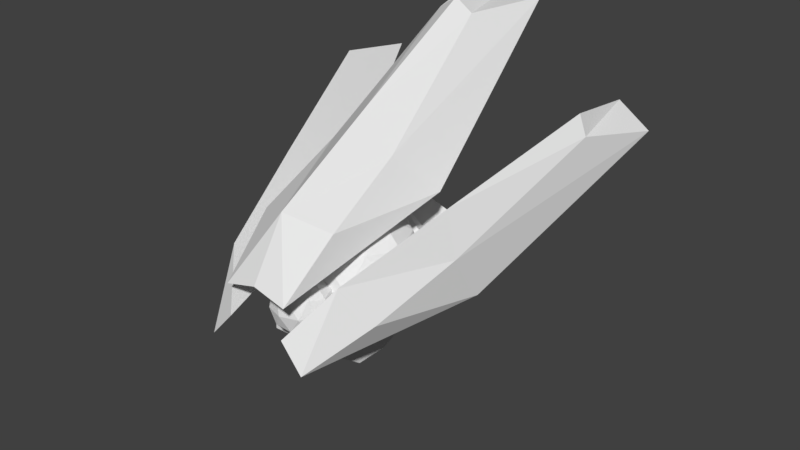 # Source: EnemyDrone.blend  (saved by Blender 2.78.0; exported with 4.5.12 LTS)
import bpy
from mathutils import Matrix  # noqa: F401  (used for matrix-valued properties, if any)

bpy.ops.wm.read_factory_settings(use_empty=True)
scene = bpy.context.scene
scene.name = 'Scene'

# ---- collections
col_collection_1 = bpy.data.collections.new('Collection 1'); scene.collection.children.link(col_collection_1)

# ---- world
world_world = bpy.data.worlds.new('World'); scene.world = world_world
world_world.color = (0.05088, 0.05088, 0.05088)
world_world.use_sun_shadow = False
world_world.sun_shadow_jitter_overblur = 0.0
world_world.cycles.sampling_method = 'MANUAL'

# ---- meshes
me_icosphere_006 = bpy.data.meshes.new('Icosphere.006')
me_icosphere_006.from_pydata([(0.4029, -3.121, 1.231), (0.4029, -3.453, 1.655), (0.4029, -2.762, 1.231), (0.4029, -2.271, 1.596), (0.4029, -2.271, 1.417), (0.4029, -3.453, 1.475), (0.6291, -2.447, 1.763), (0.4889, -2.147, 1.858), (0.4889, -2.049, 1.576), (0.7944, -1.925, 1.749), (0.7944, -2.023, 2.031), (0.5218, -1.94, 1.997), (0.5092, -1.96, 1.773), (0.486, -2.344, 1.891), (0.5188, -2.136, 2.029), (0.2084, -2.271, 1.596), (0.2084, -3.121, 1.231), (0.2084, -2.271, 1.417), (0.2084, -2.762, 1.231), (0.2084, -3.453, 1.655), (0.2084, -3.453, 1.475), (0.2515, -2.049, 1.574), (0.2515, -2.098, 1.949), (0.4042, -1.601, 1.873), (0.4042, -1.65, 2.248), (0.2679, -1.893, 2.086), (0.25, -2.295, 2.109), (0.2664, -2.09, 2.245), (0.2983, -1.637, 2.154), (0.2564, -1.62, 2.016), (0.13, -1.616, 2.01), (0.1078, -1.613, 2.143), (0.7039, -1.673, 2.08), (0.5262, -1.654, 2.13), (0.5286, -1.64, 2.017), (0.6899, -1.649, 2.013), (0.2983, -1.637, 2.154), (0.2564, -1.62, 2.016), (0.13, -1.616, 2.01), (0.1078, -1.613, 2.143), (0.7039, -1.673, 2.08), (0.5262, -1.654, 2.13), (0.5286, -1.64, 2.017), (0.6899, -1.649, 2.013), (0.31, -1.503, 2.16), (0.2681, -1.486, 2.022), (0.1417, -1.481, 2.017), (0.1195, -1.479, 2.149), (0.7117, -1.607, 2.094), (0.5341, -1.587, 2.143), (0.5364, -1.573, 2.031), (0.6977, -1.583, 2.026), (-0.3749, -3.121, 1.231), (-0.3749, -3.453, 1.655), (-0.3749, -2.762, 1.231), (-0.3749, -2.271, 1.596), (-0.3749, -2.271, 1.417), (-0.3749, -3.453, 1.475), (0.01398, -2.762, 1.231), (0.01398, -2.271, 1.596), (0.01398, -3.121, 1.231), (0.01398, -3.453, 1.655), (0.01398, -3.453, 1.475), (0.01398, -2.271, 1.417), (-0.6011, -2.447, 1.763), (0.01398, -2.049, 2.04), (-0.461, -2.147, 1.858), (-0.461, -2.049, 1.576), (0.01398, -2.049, 1.572), (0.01398, -1.601, 1.871), (-0.7664, -1.925, 1.749), (0.01398, -1.601, 2.339), (-0.7664, -2.023, 2.031), (-0.4938, -1.94, 1.997), (0.01398, -1.847, 2.175), (-0.4812, -1.96, 1.773), (0.01398, -2.246, 2.326), (-0.458, -2.344, 1.891), (0.01398, -2.044, 2.461), (-0.4909, -2.136, 2.029), (-0.1805, -2.271, 1.596), (-0.1805, -3.121, 1.231), (-0.1805, -2.271, 1.417), (-0.1805, -2.762, 1.231), (-0.1805, -3.453, 1.655), (-0.1805, -3.453, 1.475), (-0.2235, -2.049, 1.574), (-0.2235, -2.098, 1.949), (-0.3762, -1.601, 1.873), (-0.3762, -1.65, 2.248), (-0.2399, -1.893, 2.086), (-0.222, -2.295, 2.109), (-0.2384, -2.09, 2.245), (-0.2704, -1.637, 2.154), (-0.2284, -1.62, 2.016), (-0.1021, -1.616, 2.01), (-0.07986, -1.613, 2.143), (-0.6759, -1.673, 2.08), (-0.4983, -1.654, 2.13), (-0.5006, -1.64, 2.017), (-0.6619, -1.649, 2.013), (0.01398, -1.601, 2.339), (0.01398, -1.601, 1.871), (-0.2704, -1.637, 2.154), (-0.2284, -1.62, 2.016), (-0.1021, -1.616, 2.01), (-0.07986, -1.613, 2.143), (-0.6759, -1.673, 2.08), (-0.4983, -1.654, 2.13), (-0.5006, -1.64, 2.017), (-0.6619, -1.649, 2.013), (-0.2821, -1.503, 2.16), (-0.2401, -1.486, 2.022), (-0.1138, -1.481, 2.017), (-0.09156, -1.479, 2.149), (-0.6837, -1.607, 2.094), (-0.5061, -1.587, 2.143), (-0.5084, -1.573, 2.031), (-0.6697, -1.583, 2.026)], [], [(3, 4, 8, 7), (3, 1, 6), (18, 2, 0, 16), (2, 4, 5, 0), (18, 17, 4, 2), (16, 20, 62, 60), (15, 59, 61, 19), (20, 19, 61, 62), (22, 7, 13, 26), (5, 4, 6, 1), (4, 3, 6), (15, 3, 7, 22), (17, 63, 68, 21), (23, 24, 33, 34, 35, 32, 10, 9), (7, 12, 11), (21, 68, 69, 23), (26, 13, 14, 27), (11, 12, 7, 8, 9, 10), (25, 11, 10, 24), (7, 11, 14, 13), (25, 74, 78, 27), (11, 25, 27, 14), (74, 25, 24, 71), (76, 26, 27, 78), (8, 21, 23, 9), (69, 71, 31, 30, 29, 28, 24, 23), (4, 17, 21, 8), (59, 15, 22, 65), (65, 22, 26, 76), (5, 1, 19, 20), (3, 15, 19, 1), (0, 5, 20, 16), (58, 63, 17, 18), (58, 18, 16, 60), (36, 37, 45, 44), (24, 28, 31, 71), (32, 35, 43, 40), (10, 32, 33, 24), (30, 31, 39, 38), (40, 43, 51, 48), (33, 32, 40, 41), (31, 28, 36, 39), (28, 29, 37, 36), (34, 33, 41, 42), (29, 30, 38, 37), (35, 34, 42, 43), (44, 45, 46, 47), (39, 36, 44, 47), (37, 38, 46, 45), (38, 39, 47, 46), (48, 51, 50, 49), (42, 41, 49, 50), (43, 42, 50, 51), (41, 40, 48, 49), (55, 66, 67, 56), (55, 64, 53), (83, 81, 52, 54), (54, 52, 57, 56), (83, 54, 56, 82), (81, 60, 62, 85), (80, 84, 61, 59), (85, 62, 61, 84), (87, 91, 77, 66), (57, 53, 64, 56), (56, 64, 55), (80, 87, 66, 55), (82, 86, 68, 63), (88, 70, 72, 97, 100, 99, 98, 89), (66, 73, 75), (86, 88, 69, 68), (91, 92, 79, 77), (73, 72, 70, 67, 66, 75), (90, 89, 72, 73), (66, 77, 79, 73), (90, 92, 78, 74), (73, 79, 92, 90), (74, 71, 89, 90), (76, 78, 92, 91), (67, 70, 88, 86), (69, 88, 89, 93, 94, 95, 96, 71), (56, 67, 86, 82), (59, 65, 87, 80), (65, 76, 91, 87), (57, 85, 84, 53), (55, 53, 84, 80), (52, 81, 85, 57), (58, 83, 82, 63), (58, 60, 81, 83), (103, 111, 112, 104), (89, 71, 96, 93), (97, 107, 110, 100), (72, 89, 98, 97), (95, 105, 106, 96), (107, 115, 118, 110), (98, 108, 107, 97), (96, 106, 103, 93), (93, 103, 104, 94), (99, 109, 108, 98), (71, 101, 102, 69), (94, 104, 105, 95), (100, 110, 109, 99), (111, 114, 113, 112), (106, 114, 111, 103), (104, 112, 113, 105), (105, 113, 114, 106), (115, 116, 117, 118), (109, 117, 116, 108), (110, 118, 117, 109), (108, 116, 115, 107)])
_uv = me_icosphere_006.uv_layers.new(name='UVMap')
_uv.uv.foreach_set('vector', [0.4423, 0.3325, 0.4409, 0.194, 0.565, 0.2486, 0.5798, 0.363, 0.4423, 0.3325, 0.1467, 0.3729, 0.2479, 0.3323, 0.2244, 0.1404, 0.253, 0.2101, 0.1652, 0.2634, 0.1098, 0.2222, 0.253, 0.2101, 0.4409, 0.194, 0.1345, 0.345, 0.1652, 0.2634, 0.2244, 0.1404, 0.4505, 0.1034, 0.4409, 0.194, 0.253, 0.2101, 0.1098, 0.2222, 0.08281, 0.3604, 0.0001321, 0.3924, 0.02414, 0.1685, 0.4277, 0.4041, 0.4244, 0.4691, 0.06526, 0.4689, 0.1152, 0.4121, 0.08281, 0.3604, 0.1152, 0.4121, 0.06526, 0.4689, 0.0001321, 0.3924, 0.5585, 0.4221, 0.5798, 0.363, 0.5956, 0.3974, 0.6055, 0.427, 0.1345, 0.345, 0.4409, 0.194, 0.2479, 0.3323, 0.1467, 0.3729, 0.4409, 0.194, 0.4423, 0.3325, 0.2479, 0.3323, 0.4277, 0.4041, 0.4423, 0.3325, 0.5798, 0.363, 0.5585, 0.4221, 0.4505, 0.1034, 0.4555, 0.0001321, 0.6219, 0.02619, 0.5817, 0.147, 0.7268, 0.2663, 0.7333, 0.3596, 0.7071, 0.3262, 0.7055, 0.3027, 0.6858, 0.308, 0.6847, 0.3166, 0.6632, 0.3213, 0.6519, 0.2975, 0.5798, 0.363, 0.6125, 0.3179, 0.6474, 0.3578, 0.5817, 0.147, 0.6219, 0.02619, 0.8782, 0.2024, 0.7268, 0.2663, 0.6055, 0.427, 0.5956, 0.3974, 0.62, 0.383, 0.6426, 0.4301, 0.6474, 0.3578, 0.6125, 0.3179, 0.5798, 0.363, 0.565, 0.2486, 0.6519, 0.2975, 0.6632, 0.3213, 0.6844, 0.4035, 0.6474, 0.3578, 0.6632, 0.3213, 0.7333, 0.3596, 0.5798, 0.363, 0.6474, 0.3578, 0.62, 0.383, 0.5956, 0.3974, 0.6844, 0.4035, 0.7208, 0.4693, 0.6477, 0.4693, 0.6426, 0.4301, 0.6474, 0.3578, 0.6844, 0.4035, 0.6426, 0.4301, 0.62, 0.383, 0.7208, 0.4693, 0.6844, 0.4035, 0.7333, 0.3596, 0.8745, 0.468, 0.622, 0.4693, 0.6055, 0.427, 0.6426, 0.4301, 0.6477, 0.4693, 0.565, 0.2486, 0.5817, 0.147, 0.7268, 0.2663, 0.6519, 0.2975, 0.8782, 0.2024, 0.8745, 0.468, 0.8309, 0.3436, 0.8244, 0.2821, 0.7689, 0.2938, 0.7623, 0.3406, 0.7333, 0.3596, 0.7268, 0.2663, 0.4409, 0.194, 0.4505, 0.1034, 0.5817, 0.147, 0.565, 0.2486, 0.4244, 0.4691, 0.4277, 0.4041, 0.5585, 0.4221, 0.5681, 0.4692, 0.5681, 0.4692, 0.5585, 0.4221, 0.6055, 0.427, 0.622, 0.4693, 0.1345, 0.345, 0.1467, 0.3729, 0.1152, 0.4121, 0.08281, 0.3604, 0.4423, 0.3325, 0.4277, 0.4041, 0.1152, 0.4121, 0.1467, 0.3729, 0.1652, 0.2634, 0.1345, 0.345, 0.08281, 0.3604, 0.1098, 0.2222, 0.1853, 0.05495, 0.4555, 0.0001321, 0.4505, 0.1034, 0.2244, 0.1404, 0.1853, 0.05495, 0.2244, 0.1404, 0.1098, 0.2222, 0.02414, 0.1685, 0.9922, 0.1078, 0.9999, 0.206, 0.9489, 0.1518, 0.9504, 0.1464, 0.7333, 0.3596, 0.7623, 0.3406, 0.8309, 0.3436, 0.8745, 0.468, 0.6847, 0.3166, 0.6858, 0.308, 0.686, 0.3081, 0.6849, 0.3163, 0.6632, 0.3213, 0.6847, 0.3166, 0.7071, 0.3262, 0.7333, 0.3596, 0.8244, 0.2821, 0.8309, 0.3436, 0.8295, 0.3425, 0.8236, 0.2835, 0.9636, 0.2891, 0.9674, 0.3427, 0.934, 0.3183, 0.9361, 0.3062, 0.7071, 0.3262, 0.6847, 0.3166, 0.6849, 0.3163, 0.7065, 0.3255, 0.8309, 0.3436, 0.7623, 0.3406, 0.7633, 0.3392, 0.8295, 0.3425, 0.7623, 0.3406, 0.7689, 0.2938, 0.7699, 0.2945, 0.7633, 0.3392, 0.7055, 0.3027, 0.7071, 0.3262, 0.7065, 0.3255, 0.7052, 0.3033, 0.7689, 0.2938, 0.8244, 0.2821, 0.8236, 0.2835, 0.7699, 0.2945, 0.6858, 0.308, 0.7055, 0.3027, 0.7052, 0.3033, 0.686, 0.3081, 0.9504, 0.1464, 0.9489, 0.1518, 0.9443, 0.153, 0.9442, 0.1483, 0.8785, 0.1078, 0.9922, 0.1078, 0.9504, 0.1464, 0.9442, 0.1483, 0.9999, 0.206, 0.909, 0.1995, 0.9443, 0.153, 0.9489, 0.1518, 0.909, 0.1995, 0.8785, 0.1078, 0.9442, 0.1483, 0.9443, 0.153, 0.9361, 0.3062, 0.934, 0.3183, 0.9123, 0.3208, 0.9132, 0.3044, 0.8902, 0.3427, 0.8785, 0.2729, 0.9132, 0.3044, 0.9123, 0.3208, 0.9674, 0.3427, 0.8902, 0.3427, 0.9123, 0.3208, 0.934, 0.3183, 0.8785, 0.2729, 0.9636, 0.2891, 0.9361, 0.3062, 0.9132, 0.3044, 0.442, 0.6056, 0.5797, 0.5754, 0.5645, 0.6896, 0.4405, 0.7439, 0.442, 0.6056, 0.2479, 0.6056, 0.1467, 0.5649, 0.2242, 0.7973, 0.1098, 0.7155, 0.1651, 0.6744, 0.2528, 0.7276, 0.2528, 0.7276, 0.1651, 0.6744, 0.1345, 0.5927, 0.4405, 0.7439, 0.2242, 0.7973, 0.2528, 0.7276, 0.4405, 0.7439, 0.45, 0.8342, 0.1098, 0.7155, 0.02413, 0.7691, 0.0001321, 0.5454, 0.0828, 0.5774, 0.4276, 0.534, 0.1152, 0.5257, 0.06526, 0.4689, 0.4244, 0.4691, 0.0828, 0.5774, 0.0001321, 0.5454, 0.06526, 0.4689, 0.1152, 0.5257, 0.5584, 0.5163, 0.6055, 0.5115, 0.5955, 0.5411, 0.5797, 0.5754, 0.1345, 0.5927, 0.1467, 0.5649, 0.2479, 0.6056, 0.4405, 0.7439, 0.4405, 0.7439, 0.2479, 0.6056, 0.442, 0.6056, 0.4276, 0.534, 0.5584, 0.5163, 0.5797, 0.5754, 0.442, 0.6056, 0.45, 0.8342, 0.5809, 0.7909, 0.6208, 0.9115, 0.4548, 0.9373, 0.7253, 0.6723, 0.6515, 0.6411, 0.6629, 0.6175, 0.6844, 0.6223, 0.6854, 0.6309, 0.7048, 0.6362, 0.7067, 0.613, 0.7336, 0.5796, 0.5797, 0.5754, 0.6473, 0.5808, 0.6123, 0.6206, 0.5809, 0.7909, 0.7253, 0.6723, 0.8771, 0.7366, 0.6208, 0.9115, 0.6055, 0.5115, 0.6425, 0.5085, 0.6199, 0.5555, 0.5955, 0.5411, 0.6473, 0.5808, 0.6629, 0.6175, 0.6515, 0.6411, 0.5645, 0.6896, 0.5797, 0.5754, 0.6123, 0.6206, 0.6844, 0.5352, 0.7336, 0.5796, 0.6629, 0.6175, 0.6473, 0.5808, 0.5797, 0.5754, 0.5955, 0.5411, 0.6199, 0.5555, 0.6473, 0.5808, 0.6844, 0.5352, 0.6425, 0.5085, 0.6477, 0.4693, 0.7208, 0.4693, 0.6473, 0.5808, 0.6199, 0.5555, 0.6425, 0.5085, 0.6844, 0.5352, 0.7208, 0.4693, 0.8745, 0.468, 0.7336, 0.5796, 0.6844, 0.5352, 0.622, 0.4693, 0.6477, 0.4693, 0.6425, 0.5085, 0.6055, 0.5115, 0.5645, 0.6896, 0.6515, 0.6411, 0.7253, 0.6723, 0.5809, 0.7909, 0.8771, 0.7366, 0.7253, 0.6723, 0.7336, 0.5796, 0.7635, 0.5984, 0.7662, 0.6466, 0.8217, 0.6557, 0.8308, 0.5924, 0.8745, 0.468, 0.4405, 0.7439, 0.5645, 0.6896, 0.5809, 0.7909, 0.45, 0.8342, 0.4244, 0.4691, 0.5681, 0.4692, 0.5584, 0.5163, 0.4276, 0.534, 0.5681, 0.4692, 0.622, 0.4693, 0.6055, 0.5115, 0.5584, 0.5163, 0.1345, 0.5927, 0.0828, 0.5774, 0.1152, 0.5257, 0.1467, 0.5649, 0.442, 0.6056, 0.1467, 0.5649, 0.1152, 0.5257, 0.4276, 0.534, 0.1651, 0.6744, 0.1098, 0.7155, 0.0828, 0.5774, 0.1345, 0.5927, 0.1851, 0.8826, 0.2242, 0.7973, 0.45, 0.8342, 0.4548, 0.9373, 0.1851, 0.8826, 0.02413, 0.7691, 0.1098, 0.7155, 0.2242, 0.7973, 0.8785, 0.009014, 0.9231, 0.04425, 0.9251, 0.04955, 0.8785, 0.1075, 0.7336, 0.5796, 0.8745, 0.468, 0.8308, 0.5924, 0.7635, 0.5984, 0.6844, 0.6223, 0.6846, 0.6226, 0.6856, 0.6307, 0.6854, 0.6309, 0.6629, 0.6175, 0.7336, 0.5796, 0.7067, 0.613, 0.6844, 0.6223, 0.8217, 0.6557, 0.8209, 0.6544, 0.8292, 0.5935, 0.8308, 0.5924, 0.8922, 0.2062, 0.9161, 0.2282, 0.916, 0.2404, 0.8785, 0.2582, 0.7067, 0.613, 0.7062, 0.6136, 0.6846, 0.6226, 0.6844, 0.6223, 0.8308, 0.5924, 0.8292, 0.5935, 0.7644, 0.5997, 0.7635, 0.5984, 0.7635, 0.5984, 0.7644, 0.5997, 0.7672, 0.6458, 0.7662, 0.6466, 0.7048, 0.6362, 0.7045, 0.6357, 0.7062, 0.6136, 0.7067, 0.613, 0.8848, 0.524, 0.8817, 0.524, 0.8785, 0.343, 0.8817, 0.343, 0.7662, 0.6466, 0.7672, 0.6458, 0.8209, 0.6544, 0.8217, 0.6557, 0.6854, 0.6309, 0.6856, 0.6307, 0.7045, 0.6357, 0.7048, 0.6362, 0.9231, 0.04425, 0.9295, 0.04571, 0.9297, 0.05036, 0.9251, 0.04955, 0.9918, 0.0001321, 0.9295, 0.04571, 0.9231, 0.04425, 0.8785, 0.009014, 0.8785, 0.1075, 0.9251, 0.04955, 0.9297, 0.05036, 0.9686, 0.09401, 0.9686, 0.09401, 0.9297, 0.05036, 0.9295, 0.04571, 0.9918, 0.0001321, 0.9161, 0.2282, 0.9389, 0.2307, 0.9367, 0.247, 0.916, 0.2404, 0.9544, 0.2726, 0.9367, 0.247, 0.9389, 0.2307, 0.9789, 0.2062, 0.8785, 0.2582, 0.916, 0.2404, 0.9367, 0.247, 0.9544, 0.2726, 0.9789, 0.2062, 0.9389, 0.2307, 0.9161, 0.2282, 0.8922, 0.2062])
me_icosphere_006.use_remesh_preserve_volume = False
me_icosphere_006.use_remesh_preserve_attributes = False
me_icosphere_006.use_mirror_vertex_groups = False
me_icosphere_006.update()
me_icosphere_005 = bpy.data.meshes.new('Icosphere.005')
me_icosphere_005.from_pydata([(-4.575e-10, -2.737, 1.375), (0.4903, -3.093, 1.749), (-0.1873, -3.314, 1.749), (-0.6061, -2.737, 1.749), (-0.1873, -2.161, 1.749), (0.4903, -2.381, 1.749), (0.1873, -3.314, 2.355), (-0.4903, -3.093, 2.355), (-0.4903, -2.381, 2.355), (0.1873, -2.161, 2.355), (0.6061, -2.737, 2.355), (-4.575e-10, -2.737, 2.73), (-0.1101, -3.076, 1.476), (0.2882, -2.947, 1.476), (0.1781, -3.285, 1.696), (0.5764, -2.737, 1.696), (0.2882, -2.528, 1.476), (-0.3563, -2.737, 1.476), (-0.4663, -3.076, 1.696), (-0.1101, -2.398, 1.476), (-0.4663, -2.398, 1.696), (0.1781, -2.189, 1.696), (0.6445, -2.947, 2.052), (0.6445, -2.528, 2.052), (-4.575e-10, -3.415, 2.052), (0.3983, -3.285, 2.052), (-0.6445, -2.947, 2.052), (-0.3983, -3.285, 2.052), (-0.3983, -2.189, 2.052), (-0.6445, -2.528, 2.052), (0.3983, -2.189, 2.052), (-4.575e-10, -2.059, 2.052), (0.4663, -3.076, 2.409), (-0.1781, -3.285, 2.409), (-0.5764, -2.737, 2.409), (-0.1781, -2.189, 2.409), (0.4663, -2.398, 2.409), (0.1101, -3.076, 2.629), (0.3563, -2.737, 2.629), (-0.2882, -2.947, 2.629), (-0.2882, -2.528, 2.629), (0.1101, -2.398, 2.629)], [], [(0, 13, 12), (1, 13, 15), (0, 12, 17), (0, 17, 19), (0, 19, 16), (1, 15, 22), (2, 14, 24), (3, 18, 26), (4, 20, 28), (5, 21, 30), (1, 22, 25), (2, 24, 27), (3, 26, 29), (4, 28, 31), (5, 30, 23), (6, 32, 37), (7, 33, 39), (8, 34, 40), (9, 35, 41), (10, 36, 38), (38, 41, 11), (38, 36, 41), (36, 9, 41), (41, 40, 11), (41, 35, 40), (35, 8, 40), (40, 39, 11), (40, 34, 39), (34, 7, 39), (39, 37, 11), (39, 33, 37), (33, 6, 37), (37, 38, 11), (37, 32, 38), (32, 10, 38), (23, 36, 10), (23, 30, 36), (30, 9, 36), (31, 35, 9), (31, 28, 35), (28, 8, 35), (29, 34, 8), (29, 26, 34), (26, 7, 34), (27, 33, 7), (27, 24, 33), (24, 6, 33), (25, 32, 6), (25, 22, 32), (22, 10, 32), (30, 31, 9), (30, 21, 31), (21, 4, 31), (28, 29, 8), (28, 20, 29), (20, 3, 29), (26, 27, 7), (26, 18, 27), (18, 2, 27), (24, 25, 6), (24, 14, 25), (14, 1, 25), (22, 23, 10), (22, 15, 23), (15, 5, 23), (16, 21, 5), (16, 19, 21), (19, 4, 21), (19, 20, 4), (19, 17, 20), (17, 3, 20), (17, 18, 3), (17, 12, 18), (12, 2, 18), (15, 16, 5), (15, 13, 16), (13, 0, 16), (12, 14, 2), (12, 13, 14), (13, 1, 14)])
_uv = me_icosphere_005.uv_layers.new(name='UVMap')
_uv.uv.foreach_set('vector', [0.7988, 0.1122, 0.7496, 7.253e-05, 0.9044, 0.05037, 0.2988, 0.1125, 0.2497, 0.0006092, 0.4042, 0.0508, 0.7988, 0.1122, 0.9044, 0.05037, 0.8659, 0.1788, 0.7988, 0.1122, 0.8659, 0.1788, 0.7722, 0.1942, 0.7988, 0.1122, 0.7722, 0.1942, 0.7054, 0.1266, 0.2988, 0.1125, 0.4042, 0.0508, 0.3657, 0.179, 0.1216, 0.17, 0.2055, 0.1269, 0.1912, 0.2206, 0.9085, 0.2632, 0.9999, 0.1818, 0.9999, 0.3446, 0.7497, 0.2632, 0.8223, 0.2632, 0.7722, 0.3322, 0.6213, 0.1698, 0.691, 0.2205, 0.6062, 0.2632, 0.2988, 0.1125, 0.3657, 0.179, 0.2722, 0.1943, 0.1216, 0.17, 0.1912, 0.2206, 0.1065, 0.2632, 0.9085, 0.2632, 0.9999, 0.3446, 0.8659, 0.3475, 0.7497, 0.2632, 0.7722, 0.3322, 0.691, 0.3058, 0.6213, 0.1698, 0.6062, 0.2632, 0.4995, 0.1819, 0.2498, 0.2632, 0.3222, 0.2632, 0.2722, 0.332, 0.1216, 0.3563, 0.1912, 0.3057, 0.2055, 0.3994, 0.7988, 0.4142, 0.9044, 0.476, 0.7496, 0.5263, 0.6213, 0.3565, 0.7054, 0.3997, 0.5952, 0.4761, 0.4083, 0.2632, 0.4995, 0.3444, 0.3657, 0.3474, 0.3657, 0.3474, 0.4042, 0.4755, 0.2988, 0.4139, 0.3657, 0.3474, 0.4995, 0.3444, 0.4042, 0.4755, 0.4995, 0.3444, 0.6213, 0.3565, 0.5952, 0.4761, 0.4042, 0.4755, 0.2497, 0.5257, 0.2988, 0.4139, 0.5952, 0.4761, 0.7054, 0.3997, 0.7496, 0.5263, 0.7054, 0.3997, 0.7988, 0.4142, 0.7496, 0.5263, 0.2497, 0.5257, 0.2055, 0.3994, 0.2988, 0.4139, 0.2497, 0.5257, 0.09555, 0.4756, 0.2055, 0.3994, 0.09555, 0.4756, 0.1216, 0.3563, 0.2055, 0.3994, 0.2055, 0.3994, 0.2722, 0.332, 0.2988, 0.4139, 0.2055, 0.3994, 0.1912, 0.3057, 0.2722, 0.332, 0.1912, 0.3057, 0.2498, 0.2632, 0.2722, 0.332, 0.2722, 0.332, 0.3657, 0.3474, 0.2988, 0.4139, 0.2722, 0.332, 0.3222, 0.2632, 0.3657, 0.3474, 0.3222, 0.2632, 0.4083, 0.2632, 0.3657, 0.3474, 0.4995, 0.1819, 0.4995, 0.3444, 0.4083, 0.2632, 0.4995, 0.1819, 0.6062, 0.2632, 0.4995, 0.3444, 0.6062, 0.2632, 0.6213, 0.3565, 0.4995, 0.3444, 0.691, 0.3058, 0.7054, 0.3997, 0.6213, 0.3565, 0.691, 0.3058, 0.7722, 0.3322, 0.7054, 0.3997, 0.7722, 0.3322, 0.7988, 0.4142, 0.7054, 0.3997, 0.8659, 0.3475, 0.9044, 0.476, 0.7988, 0.4142, 0.8659, 0.3475, 0.9999, 0.3446, 0.9044, 0.476, 7.253e-05, 0.3442, 0.1216, 0.3563, 0.09555, 0.4756, 0.1065, 0.2632, 0.1912, 0.3057, 0.1216, 0.3563, 0.1065, 0.2632, 0.1912, 0.2206, 0.1912, 0.3057, 0.1912, 0.2206, 0.2498, 0.2632, 0.1912, 0.3057, 0.2722, 0.1943, 0.3222, 0.2632, 0.2498, 0.2632, 0.2722, 0.1943, 0.3657, 0.179, 0.3222, 0.2632, 0.3657, 0.179, 0.4083, 0.2632, 0.3222, 0.2632, 0.6062, 0.2632, 0.691, 0.3058, 0.6213, 0.3565, 0.6062, 0.2632, 0.691, 0.2205, 0.691, 0.3058, 0.691, 0.2205, 0.7497, 0.2632, 0.691, 0.3058, 0.7722, 0.3322, 0.8659, 0.3475, 0.7988, 0.4142, 0.7722, 0.3322, 0.8223, 0.2632, 0.8659, 0.3475, 0.8223, 0.2632, 0.9085, 0.2632, 0.8659, 0.3475, 7.253e-05, 0.3442, 0.1065, 0.2632, 0.1216, 0.3563, 7.253e-05, 0.3442, 7.253e-05, 0.1821, 0.1065, 0.2632, 7.253e-05, 0.1821, 0.1216, 0.17, 0.1065, 0.2632, 0.1912, 0.2206, 0.2722, 0.1943, 0.2498, 0.2632, 0.1912, 0.2206, 0.2055, 0.1269, 0.2722, 0.1943, 0.2055, 0.1269, 0.2988, 0.1125, 0.2722, 0.1943, 0.3657, 0.179, 0.4995, 0.1819, 0.4083, 0.2632, 0.3657, 0.179, 0.4042, 0.0508, 0.4995, 0.1819, 0.5952, 0.05027, 0.6213, 0.1698, 0.4995, 0.1819, 0.7054, 0.1266, 0.691, 0.2205, 0.6213, 0.1698, 0.7054, 0.1266, 0.7722, 0.1942, 0.691, 0.2205, 0.7722, 0.1942, 0.7497, 0.2632, 0.691, 0.2205, 0.7722, 0.1942, 0.8223, 0.2632, 0.7497, 0.2632, 0.7722, 0.1942, 0.8659, 0.1788, 0.8223, 0.2632, 0.8659, 0.1788, 0.9085, 0.2632, 0.8223, 0.2632, 0.8659, 0.1788, 0.9999, 0.1818, 0.9085, 0.2632, 0.8659, 0.1788, 0.9044, 0.05037, 0.9999, 0.1818, 0.09555, 0.0507, 0.1216, 0.17, 7.253e-05, 0.1821, 0.5952, 0.05027, 0.7054, 0.1266, 0.6213, 0.1698, 0.5952, 0.05027, 0.7496, 7.253e-05, 0.7054, 0.1266, 0.7496, 7.253e-05, 0.7988, 0.1122, 0.7054, 0.1266, 0.09555, 0.0507, 0.2055, 0.1269, 0.1216, 0.17, 0.09555, 0.0507, 0.2497, 0.0006092, 0.2055, 0.1269, 0.2497, 0.0006092, 0.2988, 0.1125, 0.2055, 0.1269])
me_icosphere_005.use_remesh_preserve_volume = False
me_icosphere_005.use_remesh_preserve_attributes = False
me_icosphere_005.use_mirror_vertex_groups = False
me_icosphere_005.update()
me_icosphere_004 = bpy.data.meshes.new('Icosphere.004')
me_icosphere_004.from_pydata([(0.5684, -4.07, 1.648), (0.9139, -3.469, 2.018), (1.144, -2.256, 1.877), (1.122, -2.588, 2.386), (1.768, -0.3248, 3.11), (1.543, -1.157, 3.251), (0.6534, -2.235, 2.317), (1.011, -2.569, 2.87), (0.3265, -4.058, 1.922), (0.6578, -3.665, 2.398), (1.409, -0.3123, 3.349), (1.457, -1.148, 3.464)], [], [(2, 3, 1, 0), (6, 2, 0, 8), (7, 3, 5, 11), (10, 11, 5, 4), (3, 2, 4, 5), (2, 6, 10, 4), (3, 7, 9, 1), (0, 1, 9, 8), (6, 8, 9, 7, 11, 10)])
_uv = me_icosphere_004.uv_layers.new(name='UVMap')
_uv.uv.foreach_set('vector', [0.2119, 0.404, 0.2054, 0.4748, 0.09163, 0.4853, 8.347e-05, 0.4769, 0.2743, 0.0771, 0.2708, 8.347e-05, 0.4943, 0.01513, 0.4948, 0.05788, 0.7193, 0.08049, 0.7001, 0.02576, 0.8995, 0.0553, 0.9067, 0.08117, 0.9999, 0.04838, 0.9067, 0.08117, 0.8995, 0.0553, 0.9854, 8.347e-05, 0.2054, 0.4748, 0.2119, 0.404, 0.4888, 0.4247, 0.4067, 0.4853, 0.2708, 8.347e-05, 0.2743, 0.0771, 0.00659, 0.1119, 8.347e-05, 0.06192, 0.7001, 0.02576, 0.7193, 0.08049, 0.5738, 0.07918, 0.586, 0.02225, 0.4943, 0.01513, 0.586, 0.02225, 0.5738, 0.07918, 0.4948, 0.05788, 0.6206, 0.2399, 0.4948, 0.05788, 0.5738, 0.07918, 0.6806, 0.178, 0.8168, 0.3068, 0.8352, 0.4038])
me_icosphere_004.use_remesh_preserve_volume = False
me_icosphere_004.use_remesh_preserve_attributes = False
me_icosphere_004.use_mirror_vertex_groups = False
me_icosphere_004.update()
me_icosphere_003 = bpy.data.meshes.new('Icosphere.003')
me_icosphere_003.from_pydata([(-0.5638, -4.07, 1.648), (-0.9093, -3.469, 2.018), (-1.14, -2.256, 1.877), (-1.117, -2.588, 2.386), (-1.763, -0.3248, 3.11), (-1.539, -1.157, 3.251), (-0.6488, -2.235, 2.317), (-1.006, -2.569, 2.87), (-0.3219, -4.058, 1.922), (-0.6531, -3.665, 2.398), (-1.405, -0.3123, 3.349), (-1.452, -1.148, 3.464)], [], [(2, 0, 1, 3), (6, 8, 0, 2), (7, 11, 5, 3), (10, 4, 5, 11), (3, 5, 4, 2), (2, 4, 10, 6), (3, 1, 9, 7), (0, 8, 9, 1), (6, 10, 11, 7, 9, 8)])
_uv = me_icosphere_003.uv_layers.new(name='UVMap')
_uv.uv.foreach_set('vector', [0.305, 0.9999, 0.0001112, 0.8689, 0.1363, 0.8665, 0.3031, 0.8946, 0.38, 0.1076, 0.08997, 0.06188, 0.05651, 0.0001113, 0.3964, 0.0001112, 0.5869, 0.6106, 0.6194, 0.2814, 0.6635, 0.2987, 0.6795, 0.6541, 0.6707, 0.192, 0.744, 0.151, 0.6635, 0.2987, 0.6194, 0.2814, 0.3031, 0.8946, 0.6016, 0.9013, 0.7163, 0.9999, 0.305, 0.9999, 0.3964, 0.0001112, 0.744, 0.151, 0.6707, 0.192, 0.38, 0.1076, 0.6795, 0.6541, 0.6651, 0.8553, 0.563, 0.8663, 0.5869, 0.6106, 0.05651, 0.0001113, 0.08997, 0.06188, 0.1152, 0.1589, 0.0001112, 0.1548, 0.3782, 0.1155, 0.6707, 0.192, 0.6194, 0.2814, 0.3459, 0.2387, 0.1152, 0.1589, 0.08997, 0.06188])
me_icosphere_003.use_remesh_preserve_volume = False
me_icosphere_003.use_remesh_preserve_attributes = False
me_icosphere_003.use_mirror_vertex_groups = False
me_icosphere_003.update()
me_icosphere_002 = bpy.data.meshes.new('Icosphere.002')
me_icosphere_002.from_pydata([(0.3558, -4.04, 2.247), (0.42, -3.45, 2.763), (0.6552, -2.231, 2.803), (0.3633, -2.581, 3.206), (0.4337, -0.3398, 4.223), (0.1926, -1.179, 4.195), (-0.3512, -4.04, 2.247), (-0.4154, -3.45, 2.763), (-0.6505, -2.231, 2.803), (-0.3586, -2.581, 3.206), (-0.4291, -0.3398, 4.223), (-0.188, -1.179, 4.195), (0.002326, -2.231, 2.897), (0.002326, -2.581, 3.546), (0.002326, -4.04, 2.341), (0.002326, -3.662, 2.931), (0.002326, -0.3398, 4.223), (0.002326, -1.179, 4.324)], [], [(2, 3, 1, 0), (12, 2, 0, 14), (13, 3, 5, 17), (16, 17, 5, 4), (3, 2, 4, 5), (2, 12, 16, 4), (3, 13, 15, 1), (0, 1, 15, 14), (8, 6, 7, 9), (12, 14, 6, 8), (13, 17, 11, 9), (16, 10, 11, 17), (9, 11, 10, 8), (8, 10, 16, 12), (9, 7, 15, 13), (6, 14, 15, 7)])
_uv = me_icosphere_002.uv_layers.new(name='UVMap')
_uv.uv.foreach_set('vector', [0.3123, 0.00728, 0.2722, 0.0906, 0.1288, 0.05183, 0.02106, 9.071e-05, 0.2882, 0.5461, 0.2842, 0.6449, 9.071e-05, 0.6008, 0.004219, 0.5461, 0.2797, 0.2883, 0.2342, 0.2282, 0.4933, 0.1882, 0.5122, 0.2176, 0.6405, 0.2236, 0.5122, 0.2296, 0.5129, 0.1946, 0.6405, 0.158, 0.2722, 0.0906, 0.3123, 0.00728, 0.6405, 0.158, 0.5129, 0.1946, 0.9999, 0.1236, 0.9916, 0.2236, 0.6405, 0.2236, 0.6405, 0.158, 0.2342, 0.2282, 0.2797, 0.2883, 0.1156, 0.3383, 0.09922, 0.2734, 9.071e-05, 0.3215, 0.09922, 0.2734, 0.1156, 0.3383, 0.02646, 0.3654, 0.3123, 0.4398, 0.02106, 0.447, 0.1288, 0.3953, 0.2722, 0.3565, 0.2882, 0.5461, 0.004219, 0.5461, 9.086e-05, 0.4914, 0.2842, 0.4472, 0.2797, 0.2883, 0.5122, 0.2176, 0.5129, 0.2525, 0.2755, 0.3636, 0.6405, 0.2236, 0.6405, 0.2891, 0.5129, 0.2525, 0.5122, 0.2176, 0.2722, 0.3565, 0.5129, 0.2525, 0.6405, 0.2891, 0.3123, 0.4398, 0.9999, 0.3235, 0.6405, 0.2891, 0.6405, 0.2236, 0.9916, 0.2236, 0.2755, 0.3636, 0.1381, 0.4013, 0.1156, 0.3383, 0.2797, 0.2883, 0.02904, 0.4166, 0.02646, 0.3654, 0.1156, 0.3383, 0.1381, 0.4013])
me_icosphere_002.use_remesh_preserve_volume = False
me_icosphere_002.use_remesh_preserve_attributes = False
me_icosphere_002.use_mirror_vertex_groups = False
me_icosphere_002.update()
me_icosphere_000 = bpy.data.meshes.new('Icosphere.000')
me_icosphere_000.from_pydata([(0.03384, -3.477, 1.613), (0.2637, -3.644, 1.788), (-0.05396, -3.748, 1.788), (-0.2503, -3.477, 1.788), (-0.05396, -3.207, 1.788), (0.2637, -3.31, 1.788), (0.1216, -3.748, 2.073), (-0.196, -3.644, 2.073), (-0.196, -3.31, 2.073), (0.1216, -3.207, 2.073), (0.318, -3.477, 2.073), (0.03384, -3.477, 2.248), (-0.01777, -3.636, 1.66), (0.169, -3.576, 1.66), (0.1173, -3.734, 1.763), (0.3041, -3.477, 1.763), (0.169, -3.379, 1.66), (-0.1332, -3.477, 1.66), (-0.1848, -3.636, 1.763), (-0.01777, -3.319, 1.66), (-0.1848, -3.319, 1.763), (0.1173, -3.22, 1.763), (0.336, -3.576, 1.93), (0.336, -3.379, 1.93), (0.03384, -3.795, 1.93), (0.2206, -3.734, 1.93), (-0.2683, -3.576, 1.93), (-0.1529, -3.734, 1.93), (-0.1529, -3.22, 1.93), (-0.2683, -3.379, 1.93), (0.2206, -3.22, 1.93), (0.03384, -3.16, 1.93), (0.2525, -3.636, 2.097), (-0.04967, -3.734, 2.097), (-0.2364, -3.477, 2.097), (-0.04967, -3.22, 2.097), (0.2525, -3.319, 2.097), (0.08545, -3.636, 2.201), (0.2008, -3.477, 2.201), (-0.1013, -3.576, 2.201), (-0.1013, -3.379, 2.201), (0.08545, -3.319, 2.201), (0.13, -1.616, 2.01), (0.1078, -1.613, 2.143), (0.13, -1.616, 2.01), (0.1078, -1.613, 2.143), (-0.1021, -1.616, 2.01), (-0.07986, -1.613, 2.143), (-0.1021, -1.616, 2.01), (-0.07986, -1.613, 2.143)], [], [(0, 13, 12), (1, 13, 15), (0, 12, 17), (0, 17, 19), (0, 19, 16), (1, 15, 22), (2, 14, 24), (3, 18, 26), (4, 20, 28), (5, 21, 30), (1, 22, 25), (2, 24, 27), (3, 26, 29), (4, 28, 31), (5, 30, 23), (6, 32, 37), (7, 33, 39), (8, 34, 40), (9, 35, 41), (10, 36, 38), (38, 41, 11), (38, 36, 41), (36, 9, 41), (41, 40, 11), (41, 35, 40), (35, 8, 40), (40, 39, 11), (40, 34, 39), (34, 7, 39), (39, 37, 11), (39, 33, 37), (33, 6, 37), (37, 38, 11), (37, 32, 38), (32, 10, 38), (23, 36, 10), (23, 30, 36), (30, 9, 36), (31, 35, 9), (31, 28, 35), (28, 8, 35), (29, 34, 8), (29, 26, 34), (26, 7, 34), (27, 33, 7), (27, 24, 33), (24, 6, 33), (25, 32, 6), (25, 22, 32), (22, 10, 32), (30, 31, 9), (30, 21, 31), (21, 4, 31), (28, 29, 8), (28, 20, 29), (20, 3, 29), (26, 27, 7), (26, 18, 27), (18, 2, 27), (24, 25, 6), (24, 14, 25), (14, 1, 25), (22, 23, 10), (22, 15, 23), (15, 5, 23), (16, 21, 5), (16, 19, 21), (19, 4, 21), (19, 20, 4), (19, 17, 20), (17, 3, 20), (17, 18, 3), (17, 12, 18), (12, 2, 18), (15, 16, 5), (15, 13, 16), (13, 0, 16), (12, 14, 2), (12, 13, 14), (13, 1, 14), (42, 43, 45, 44), (46, 48, 49, 47)])
_uv = me_icosphere_000.uv_layers.new(name='UVMap')
_uv.uv.foreach_set('vector', [0.6163, 0.9001, 0.6163, 0.9992, 0.5239, 0.9359, 0.6072, 0.3677, 0.6889, 0.3116, 0.6889, 0.4237, 0.9379, 0.7228, 0.9022, 0.8153, 0.8388, 0.7228, 0.9508, 0.6206, 0.8518, 0.6206, 0.9151, 0.5282, 0.6632, 0.507, 0.6072, 0.4253, 0.7192, 0.4253, 0.7511, 0.5282, 0.8502, 0.5282, 0.7868, 0.6206, 0.1147, 0.7205, 0.2138, 0.7205, 0.1504, 0.8129, 0.4232, 0.7315, 0.5223, 0.7315, 0.4589, 0.8239, 0.198, 0.4963, 0.2797, 0.4403, 0.2797, 0.5523, 0.4406, 0.4663, 0.5223, 0.4102, 0.5223, 0.5223, 0.7895, 0.3116, 0.7538, 0.4041, 0.6905, 0.3116, 0.3526, 0.5089, 0.4087, 0.5906, 0.2966, 0.5906, 0.7381, 0.9159, 0.7381, 0.8168, 0.8306, 0.8802, 0.7208, 0.5243, 0.7208, 0.4253, 0.8132, 0.4886, 0.6375, 0.6222, 0.7299, 0.6579, 0.6375, 0.7213, 0.1707, 0.5539, 0.2268, 0.6356, 0.1147, 0.6356, 0.1147, 0.9136, 0.1147, 0.8145, 0.2071, 0.8778, 0.9246, 0.7213, 0.8321, 0.6855, 0.9246, 0.6222, 0.8989, 0.09321, 0.7998, 0.09321, 0.8631, 0.0007848, 0.6482, 0.0007848, 0.7042, 0.08251, 0.5921, 0.08251, 0.3957, 0.8634, 0.3323, 0.9559, 0.2966, 0.8634, 0.0007862, 0.3266, 0.09783, 0.3827, 0.0007862, 0.4387, 0.1128, 0.5539, 0.05681, 0.6356, 0.0007862, 0.5539, 0.9928, 0.09987, 0.9004, 0.03652, 0.9928, 0.0007848, 0.1964, 0.3827, 0.0994, 0.4387, 0.0994, 0.3266, 0.6359, 0.6222, 0.5799, 0.7039, 0.5239, 0.6222, 0.7192, 0.2797, 0.6072, 0.2797, 0.6632, 0.198, 0.09783, 0.4963, 0.0007862, 0.5523, 0.0007862, 0.4403, 0.5223, 0.9179, 0.4232, 0.9179, 0.4589, 0.8255, 0.1147, 0.6372, 0.2268, 0.6372, 0.1707, 0.7189, 0.2966, 0.5073, 0.3526, 0.4102, 0.4087, 0.5073, 0.0007862, 0.8145, 0.09988, 0.8145, 0.06414, 0.9069, 0.9275, 0.3116, 0.9909, 0.4041, 0.8918, 0.4041, 0.198, 0.3827, 0.295, 0.3266, 0.295, 0.4387, 0.8321, 0.8526, 0.9246, 0.8168, 0.9246, 0.9159, 0.8372, 0.1037, 0.7739, 0.1961, 0.7381, 0.1037, 0.0994, 0.0007848, 0.1964, 0.05681, 0.0994, 0.1128, 0.7008, 0.1037, 0.7366, 0.1961, 0.6375, 0.1961, 0.7841, 0.2904, 0.7208, 0.198, 0.8199, 0.198, 0.295, 0.3251, 0.198, 0.269, 0.295, 0.213, 0.5239, 0.3116, 0.6056, 0.3677, 0.5239, 0.4237, 0.3957, 0.7694, 0.3323, 0.8619, 0.2966, 0.7694, 0.4237, 0.2114, 0.3116, 0.2114, 0.3677, 0.1144, 0.5239, 0.198, 0.6056, 0.254, 0.5239, 0.3101, 0.5906, 0.0007848, 0.5906, 0.1128, 0.5088, 0.05681, 0.2966, 0.213, 0.4087, 0.213, 0.3526, 0.3101, 0.7008, 0.7228, 0.7366, 0.8153, 0.6375, 0.8153, 0.1964, 0.4403, 0.1964, 0.5523, 0.1147, 0.4963, 0.198, 0.1144, 0.3101, 0.1144, 0.254, 0.2114, 0.8015, 0.7228, 0.8372, 0.8153, 0.7381, 0.8153, 0.5223, 0.3101, 0.4102, 0.3101, 0.4663, 0.2283, 0.1964, 0.1144, 0.1404, 0.2115, 0.08438, 0.1144, 0.09988, 0.8129, 0.0007862, 0.8129, 0.03652, 0.7205, 0.36, 0.7679, 0.2966, 0.6755, 0.3957, 0.6755, 0.198, 0.0007848, 0.3101, 0.0007849, 0.254, 0.09783, 0.7948, 0.6222, 0.8306, 0.7146, 0.7315, 0.7146, 0.7982, 0.03652, 0.7058, 0.09988, 0.7058, 0.0007848, 0.0007848, 0.0007848, 0.09783, 0.05681, 0.0007848, 0.1128, 0.4866, 0.6375, 0.5223, 0.7299, 0.4232, 0.7299, 0.5239, 0.7055, 0.6163, 0.7688, 0.5239, 0.8046, 0.0994, 0.269, 0.1964, 0.213, 0.1964, 0.3251, 0.5239, 0.4253, 0.6056, 0.4813, 0.5239, 0.5373, 0.6375, 0.8168, 0.7299, 0.8802, 0.6375, 0.9159, 0.2966, 0.4087, 0.3526, 0.3116, 0.4087, 0.4087, 0.4406, 0.5239, 0.5223, 0.5799, 0.4406, 0.6359, 0.8148, 0.4253, 0.9072, 0.4886, 0.8148, 0.5243, 0.5223, 0.4087, 0.4102, 0.4087, 0.4663, 0.3116, 0.5596, 0.8986, 0.5239, 0.8061, 0.6229, 0.8061, 0.6359, 0.1961, 0.5239, 0.1961, 0.5799, 0.1144, 0.09783, 0.213, 0.09783, 0.3251, 0.0007861, 0.269, 0.0007862, 0.7189, 0.05681, 0.6372, 0.1128, 0.7189, 0.9139, 0.2971, 0.8214, 0.2337, 0.9139, 0.198, 0.3116, 0.0007848, 0.4087, 0.05681, 0.3116, 0.1128, 0.6359, 0.5389, 0.5799, 0.6206, 0.5239, 0.5389, 0.8388, 0.1961, 0.9022, 0.1037, 0.9379, 0.1961, 0.4253, 0.2265, 0.4253, 0.1144, 0.5223, 0.1704, 0.6375, 0.6206, 0.6935, 0.5389, 0.7495, 0.6206, 0.8269, 0.3116, 0.8902, 0.4041, 0.7911, 0.4041, 0.4102, 0.0007848, 0.5073, 0.05681, 0.4102, 0.1128, 0.4087, 0.5922, 0.3526, 0.6739, 0.2966, 0.5922, 0.005057, 0.1144, 0.005057, 0.1918, 0.003705, 0.1918, 0.003705, 0.1144, 0.000785, 0.1144, 0.002136, 0.1144, 0.002136, 0.1918, 0.0007848, 0.1918])
me_icosphere_000.use_remesh_preserve_volume = False
me_icosphere_000.use_remesh_preserve_attributes = False
me_icosphere_000.use_mirror_vertex_groups = False
me_icosphere_000.update()
me_icosphere_001 = bpy.data.meshes.new('Icosphere.001')
me_icosphere_001.from_pydata([], [], [])
_uv = me_icosphere_001.uv_layers.new(name='UVMap')
_uv.uv.foreach_set('vector', [])
me_icosphere_001.use_remesh_preserve_volume = False
me_icosphere_001.use_remesh_preserve_attributes = False
me_icosphere_001.use_mirror_vertex_groups = False
me_icosphere_001.update()

# ---- objects
ob_icosphere_006 = bpy.data.objects.new('Icosphere.006', me_icosphere_006)
ob_icosphere_005 = bpy.data.objects.new('Icosphere.005', me_icosphere_005)
ob_icosphere_004 = bpy.data.objects.new('Icosphere.004', me_icosphere_004)
ob_icosphere_003 = bpy.data.objects.new('Icosphere.003', me_icosphere_003)
ob_icosphere_002 = bpy.data.objects.new('Icosphere.002', me_icosphere_002)
ob_icosphere_001 = bpy.data.objects.new('Icosphere.001', me_icosphere_000)
ob_icosphere = bpy.data.objects.new('Icosphere', me_icosphere_001)

# ---- transforms, parenting, visibility, modifiers, constraints
ob_icosphere_006.location = (-0.001287, 1.779, -0.8818)
ob_icosphere_006.scale = (0.5534, 0.5534, 0.5534)
ob_icosphere_006.lineart.crease_threshold = 0.0
ob_icosphere_005.location = (-0.001287, 1.779, -0.8818)
ob_icosphere_005.scale = (0.5534, 0.5534, 0.5534)
ob_icosphere_005.lineart.crease_threshold = 0.0
ob_icosphere_004.location = (-0.001287, 1.779, -0.8818)
ob_icosphere_004.scale = (0.5534, 0.5534, 0.5534)
ob_icosphere_004.lineart.crease_threshold = 0.0
ob_icosphere_003.location = (-0.001287, 1.779, -0.8818)
ob_icosphere_003.scale = (0.5534, 0.5534, 0.5534)
ob_icosphere_003.lineart.crease_threshold = 0.0
ob_icosphere_002.location = (-0.001287, 1.779, -0.8818)
ob_icosphere_002.scale = (0.5534, 0.5534, 0.5534)
ob_icosphere_002.lineart.crease_threshold = 0.0
ob_icosphere_001.location = (-0.001287, 1.779, -0.8818)
ob_icosphere_001.scale = (0.5534, 0.5534, 0.5534)
ob_icosphere_001.lineart.crease_threshold = 0.0
ob_icosphere.location = (-0.001287, 1.779, -0.8818)
ob_icosphere.scale = (0.5534, 0.5534, 0.5534)
ob_icosphere.lineart.crease_threshold = 0.0

# ---- collection membership
col_collection_1.objects.link(ob_icosphere_006)
col_collection_1.objects.link(ob_icosphere_005)
col_collection_1.objects.link(ob_icosphere_004)
col_collection_1.objects.link(ob_icosphere_003)
col_collection_1.objects.link(ob_icosphere_002)
col_collection_1.objects.link(ob_icosphere_001)
col_collection_1.objects.link(ob_icosphere)

# ---- scene / render settings (as saved in the file)
scene.frame_start = 1; scene.frame_end = 250; scene.frame_set(0)
scene.render.engine = 'BLENDER_EEVEE_NEXT'
scene.render.resolution_percentage = 50
scene.render.dither_intensity = 0.0
scene.cycles.use_denoising = False
scene.cycles.samples = 128
scene.cycles.sampling_pattern = 'TABULATED_SOBOL'
scene.cycles.light_sampling_threshold = 0.0
scene.cycles.use_adaptive_sampling = False
scene.cycles.use_light_tree = False
scene.cycles.blur_glossy = 0.0
scene.cycles.sample_clamp_indirect = 0.0
scene.view_settings.view_transform = 'Standard'
bpy.context.view_layer.update()

# ---- added for rendering (the .blend has no active camera and no usable light): camera, sun
cam_auto = bpy.data.cameras.new('AutoCamera')
cam_auto.lens = 50.0
cam_auto.sensor_width = 36.0
cam_auto.clip_end = 1000.0
ob_auto_camera = bpy.data.objects.new('AutoCamera', cam_auto)
scene.collection.objects.link(ob_auto_camera)
ob_auto_camera.location = (3.53743, -3.59247, 3.14455)
ob_auto_camera.rotation_euler = (1.09748, -7.21219e-08, 0.694738)
scene.camera = ob_auto_camera
light_auto_sun = bpy.data.lights.new('AutoSun', 'SUN')
light_auto_sun.energy = 3.0
light_auto_sun.angle = 0.0523599
ob_auto_sun = bpy.data.objects.new('AutoSun', light_auto_sun)
scene.collection.objects.link(ob_auto_sun)
ob_auto_sun.rotation_euler = (0.872665, 0.174533, 0.523599)
bpy.context.view_layer.update()
